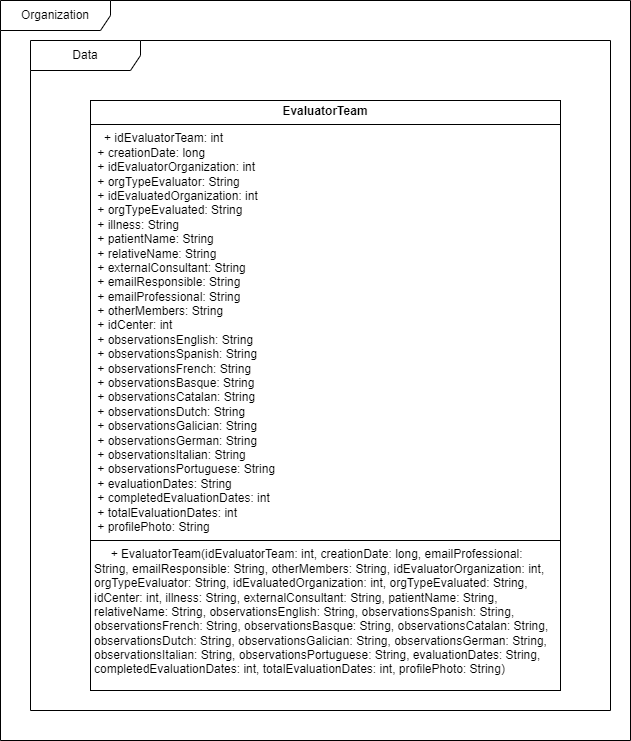

The diagram above was exported from draw.io. Its source (the exported page's mxGraphModel, read from the mxfile embedded in the PNG):
<mxGraphModel dx="1050" dy="1726" grid="1" gridSize="10" guides="1" tooltips="1" connect="1" arrows="1" fold="1" page="1" pageScale="1" pageWidth="827" pageHeight="1169" math="0" shadow="0">
  <root>
    <mxCell id="0" />
    <mxCell id="1" parent="0" />
    <mxCell id="wXE38YgLjeGYJhRzu-MP-1" value="&lt;p style=&quot;margin:0px;margin-top:4px;text-align:center;&quot;&gt;&lt;b&gt;EvaluatorTeam&lt;/b&gt;&lt;/p&gt;&lt;hr size=&quot;1&quot; style=&quot;border-style:solid;&quot;&gt;&lt;p style=&quot;margin:0px;margin-left:4px;&quot;&gt;&lt;span style=&quot;background-color: initial;&quot;&gt;&amp;nbsp;&lt;/span&gt;&lt;span style=&quot;background-color: initial;&quot;&gt;&amp;nbsp;&lt;/span&gt;&lt;span style=&quot;background-color: initial;&quot;&gt;&amp;nbsp;+ idEvaluatorTeam: int&amp;nbsp; &amp;nbsp; &amp;nbsp; &amp;nbsp; &amp;nbsp; &amp;nbsp; &amp;nbsp;&amp;nbsp;&lt;/span&gt;&lt;/p&gt;&lt;p style=&quot;margin:0px;margin-left:4px;&quot;&gt;&amp;nbsp;+ creationDate: long&amp;nbsp; &amp;nbsp; &amp;nbsp; &amp;nbsp; &amp;nbsp; &amp;nbsp; &amp;nbsp; &amp;nbsp;&amp;nbsp;&lt;/p&gt;&lt;p style=&quot;margin:0px;margin-left:4px;&quot;&gt;&amp;nbsp;+ idEvaluatorOrganization: int&amp;nbsp; &amp;nbsp; &amp;nbsp;&amp;nbsp;&lt;/p&gt;&lt;p style=&quot;margin:0px;margin-left:4px;&quot;&gt;&amp;nbsp;+ orgTypeEvaluator: String&amp;nbsp; &amp;nbsp; &amp;nbsp; &amp;nbsp; &amp;nbsp;&amp;nbsp;&lt;/p&gt;&lt;p style=&quot;margin:0px;margin-left:4px;&quot;&gt;&amp;nbsp;+ idEvaluatedOrganization: int&amp;nbsp; &amp;nbsp; &amp;nbsp;&amp;nbsp;&lt;/p&gt;&lt;p style=&quot;margin:0px;margin-left:4px;&quot;&gt;&amp;nbsp;+ orgTypeEvaluated: String&amp;nbsp; &amp;nbsp; &amp;nbsp; &amp;nbsp; &amp;nbsp;&amp;nbsp;&lt;/p&gt;&lt;p style=&quot;margin:0px;margin-left:4px;&quot;&gt;&amp;nbsp;+ illness: String&amp;nbsp; &amp;nbsp; &amp;nbsp; &amp;nbsp; &amp;nbsp; &amp;nbsp; &amp;nbsp; &amp;nbsp; &amp;nbsp; &amp;nbsp;&lt;/p&gt;&lt;p style=&quot;margin:0px;margin-left:4px;&quot;&gt;&amp;nbsp;+ patientName: String&amp;nbsp; &amp;nbsp; &amp;nbsp; &amp;nbsp; &amp;nbsp; &amp;nbsp; &amp;nbsp; &amp;nbsp;&lt;/p&gt;&lt;p style=&quot;margin:0px;margin-left:4px;&quot;&gt;&amp;nbsp;+ relativeName: String&amp;nbsp; &amp;nbsp; &amp;nbsp; &amp;nbsp; &amp;nbsp; &amp;nbsp; &amp;nbsp;&amp;nbsp;&lt;/p&gt;&lt;p style=&quot;margin:0px;margin-left:4px;&quot;&gt;&amp;nbsp;+ externalConsultant: String&amp;nbsp; &amp;nbsp; &amp;nbsp; &amp;nbsp;&amp;nbsp;&lt;/p&gt;&lt;p style=&quot;margin:0px;margin-left:4px;&quot;&gt;&amp;nbsp;+ emailResponsible: String&amp;nbsp; &amp;nbsp; &amp;nbsp; &amp;nbsp; &amp;nbsp;&amp;nbsp;&lt;/p&gt;&lt;p style=&quot;margin:0px;margin-left:4px;&quot;&gt;&amp;nbsp;+ emailProfessional: String&amp;nbsp; &amp;nbsp; &amp;nbsp; &amp;nbsp; &amp;nbsp;&lt;/p&gt;&lt;p style=&quot;margin:0px;margin-left:4px;&quot;&gt;&amp;nbsp;+ otherMembers: String&amp;nbsp; &amp;nbsp; &amp;nbsp; &amp;nbsp; &amp;nbsp; &amp;nbsp; &amp;nbsp;&amp;nbsp;&lt;/p&gt;&lt;p style=&quot;margin:0px;margin-left:4px;&quot;&gt;&amp;nbsp;+ idCenter: int&amp;nbsp; &amp;nbsp; &amp;nbsp; &amp;nbsp; &amp;nbsp; &amp;nbsp; &amp;nbsp; &amp;nbsp; &amp;nbsp; &amp;nbsp; &amp;nbsp;&lt;/p&gt;&lt;p style=&quot;margin:0px;margin-left:4px;&quot;&gt;&amp;nbsp;+ observationsEnglish: String&amp;nbsp; &amp;nbsp; &amp;nbsp; &amp;nbsp;&lt;/p&gt;&lt;p style=&quot;margin:0px;margin-left:4px;&quot;&gt;&amp;nbsp;+ observationsSpanish: String&amp;nbsp; &amp;nbsp; &amp;nbsp; &amp;nbsp;&lt;/p&gt;&lt;p style=&quot;margin:0px;margin-left:4px;&quot;&gt;&amp;nbsp;+ observationsFrench: String&amp;nbsp; &amp;nbsp; &amp;nbsp; &amp;nbsp;&amp;nbsp;&lt;/p&gt;&lt;p style=&quot;margin:0px;margin-left:4px;&quot;&gt;&amp;nbsp;+ observationsBasque: String&amp;nbsp; &amp;nbsp; &amp;nbsp; &amp;nbsp;&amp;nbsp;&lt;/p&gt;&lt;p style=&quot;margin:0px;margin-left:4px;&quot;&gt;&amp;nbsp;+ observationsCatalan: String&amp;nbsp; &amp;nbsp; &amp;nbsp; &amp;nbsp;&lt;/p&gt;&lt;p style=&quot;margin:0px;margin-left:4px;&quot;&gt;&amp;nbsp;+ observationsDutch: String&amp;nbsp; &amp;nbsp; &amp;nbsp; &amp;nbsp; &amp;nbsp;&lt;/p&gt;&lt;p style=&quot;margin:0px;margin-left:4px;&quot;&gt;&amp;nbsp;+ observationsGalician: String&amp;nbsp; &amp;nbsp; &amp;nbsp;&amp;nbsp;&lt;/p&gt;&lt;p style=&quot;margin:0px;margin-left:4px;&quot;&gt;&amp;nbsp;+ observationsGerman: String&amp;nbsp; &amp;nbsp; &amp;nbsp; &amp;nbsp;&amp;nbsp;&lt;/p&gt;&lt;p style=&quot;margin:0px;margin-left:4px;&quot;&gt;&amp;nbsp;+ observationsItalian: String&amp;nbsp; &amp;nbsp; &amp;nbsp; &amp;nbsp;&lt;/p&gt;&lt;p style=&quot;margin:0px;margin-left:4px;&quot;&gt;&amp;nbsp;+ observationsPortuguese: String&amp;nbsp; &amp;nbsp;&amp;nbsp;&lt;/p&gt;&lt;p style=&quot;margin:0px;margin-left:4px;&quot;&gt;&amp;nbsp;+ evaluationDates: String&amp;nbsp; &amp;nbsp; &amp;nbsp; &amp;nbsp; &amp;nbsp; &amp;nbsp;&lt;/p&gt;&lt;p style=&quot;margin:0px;margin-left:4px;&quot;&gt;&amp;nbsp;+ completedEvaluationDates: int&amp;nbsp; &amp;nbsp; &amp;nbsp;&lt;/p&gt;&lt;p style=&quot;margin:0px;margin-left:4px;&quot;&gt;&amp;nbsp;+ totalEvaluationDates: int&amp;nbsp; &amp;nbsp; &amp;nbsp; &amp;nbsp; &amp;nbsp;&lt;/p&gt;&lt;p style=&quot;margin:0px;margin-left:4px;&quot;&gt;&amp;nbsp;+ profilePhoto: String&lt;/p&gt;&lt;hr size=&quot;1&quot; style=&quot;border-style:solid;&quot;&gt;&lt;p style=&quot;margin:0px;margin-left:4px;&quot;&gt;&amp;nbsp;&amp;nbsp;&lt;span style=&quot;background-color: initial;&quot;&gt;&amp;nbsp;&lt;/span&gt;&lt;span style=&quot;background-color: initial;&quot;&gt;&amp;nbsp;&lt;/span&gt;&lt;span style=&quot;background-color: initial;&quot;&gt;&amp;nbsp;+ EvaluatorTeam(idEvaluatorTeam: int, creationDate: long, emailProfessional: String, emailResponsible: String, otherMembers: String, idEvaluatorOrganization: int, orgTypeEvaluator: String, idEvaluatedOrganization: int, orgTypeEvaluated: String, idCenter: int, illness: String, externalConsultant: String, patientName: String, relativeName: String, observationsEnglish: String, observationsSpanish: String, observationsFrench: String, observationsBasque: String, observationsCatalan: String, observationsDutch: String, observationsGalician: String, observationsGerman: String, observationsItalian: String, observationsPortuguese: String, evaluationDates: String, completedEvaluationDates: int, totalEvaluationDates: int, profilePhoto: String)&lt;/span&gt;&lt;span style=&quot;background-color: initial;&quot;&gt;&amp;nbsp;&lt;/span&gt;&lt;span style=&quot;background-color: initial;&quot;&gt;&amp;nbsp;&amp;nbsp;&lt;/span&gt;&lt;span style=&quot;background-color: initial;&quot;&gt;&amp;nbsp; &amp;nbsp; &amp;nbsp; &amp;nbsp; &amp;nbsp; &amp;nbsp; &amp;nbsp; &amp;nbsp;&amp;nbsp;&lt;/span&gt;&lt;/p&gt;" style="verticalAlign=top;align=left;overflow=fill;html=1;whiteSpace=wrap;" vertex="1" parent="1">
      <mxGeometry x="170" y="60" width="470" height="590" as="geometry" />
    </mxCell>
    <mxCell id="wXE38YgLjeGYJhRzu-MP-2" value="Organization" style="shape=umlFrame;whiteSpace=wrap;html=1;pointerEvents=0;width=110;height=30;" vertex="1" parent="1">
      <mxGeometry x="80" y="-40" width="630" height="740" as="geometry" />
    </mxCell>
    <mxCell id="wXE38YgLjeGYJhRzu-MP-7" value="Data" style="shape=umlFrame;whiteSpace=wrap;html=1;pointerEvents=0;width=110;height=30;" vertex="1" parent="1">
      <mxGeometry x="110" width="580" height="670" as="geometry" />
    </mxCell>
  </root>
</mxGraphModel>